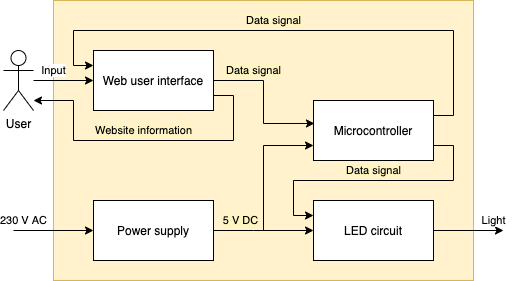

The diagram above was exported from draw.io. Its source (the exported page's mxGraphModel, read from the mxfile embedded in the PNG):
<mxGraphModel dx="946" dy="646" grid="0" gridSize="10" guides="1" tooltips="1" connect="1" arrows="1" fold="1" page="1" pageScale="1" pageWidth="827" pageHeight="1169" math="0" shadow="0">
  <root>
    <mxCell id="0" />
    <mxCell id="1" parent="0" />
    <mxCell id="18" value="" style="rounded=0;whiteSpace=wrap;html=1;glass=0;shadow=0;fillColor=#fff2cc;strokeColor=#d6b656;" parent="1" vertex="1">
      <mxGeometry x="130" y="40" width="420" height="280" as="geometry" />
    </mxCell>
    <mxCell id="6" value="&lt;span style=&quot;background-color: rgb(255 , 244 , 195)&quot;&gt;5 V DC&lt;/span&gt;" style="edgeStyle=orthogonalEdgeStyle;rounded=0;orthogonalLoop=1;jettySize=auto;html=1;" parent="1" source="2" target="4" edge="1">
      <mxGeometry x="-0.4667" y="10" relative="1" as="geometry">
        <Array as="points">
          <mxPoint x="330" y="270" />
          <mxPoint x="330" y="270" />
        </Array>
        <mxPoint as="offset" />
      </mxGeometry>
    </mxCell>
    <mxCell id="8" style="edgeStyle=orthogonalEdgeStyle;rounded=0;orthogonalLoop=1;jettySize=auto;html=1;entryX=0;entryY=0.75;entryDx=0;entryDy=0;" parent="1" target="3" edge="1">
      <mxGeometry relative="1" as="geometry">
        <mxPoint x="350" y="270" as="sourcePoint" />
        <Array as="points">
          <mxPoint x="340" y="270" />
          <mxPoint x="340" y="185" />
        </Array>
      </mxGeometry>
    </mxCell>
    <mxCell id="2" value="Power supply" style="rounded=0;whiteSpace=wrap;html=1;" parent="1" vertex="1">
      <mxGeometry x="170" y="240" width="120" height="60" as="geometry" />
    </mxCell>
    <mxCell id="15" value="&lt;span style=&quot;background-color: rgb(255 , 244 , 195)&quot;&gt;Data signal&lt;/span&gt;" style="edgeStyle=orthogonalEdgeStyle;rounded=0;orthogonalLoop=1;jettySize=auto;html=1;exitX=1;exitY=0.75;exitDx=0;exitDy=0;entryX=0;entryY=0.25;entryDx=0;entryDy=0;" parent="1" source="3" target="4" edge="1">
      <mxGeometry y="-10" relative="1" as="geometry">
        <Array as="points">
          <mxPoint x="530" y="185" />
          <mxPoint x="530" y="220" />
          <mxPoint x="370" y="220" />
          <mxPoint x="370" y="255" />
        </Array>
        <mxPoint as="offset" />
      </mxGeometry>
    </mxCell>
    <mxCell id="21" value="&lt;span style=&quot;background-color: rgb(255 , 244 , 195)&quot;&gt;Data signal&lt;/span&gt;" style="edgeStyle=orthogonalEdgeStyle;rounded=0;orthogonalLoop=1;jettySize=auto;html=1;exitX=1;exitY=0.25;exitDx=0;exitDy=0;entryX=0;entryY=0.25;entryDx=0;entryDy=0;" parent="1" source="3" target="5" edge="1">
      <mxGeometry x="0.0556" y="-10" relative="1" as="geometry">
        <Array as="points">
          <mxPoint x="530" y="155" />
          <mxPoint x="530" y="70" />
          <mxPoint x="150" y="70" />
          <mxPoint x="150" y="105" />
        </Array>
        <mxPoint as="offset" />
      </mxGeometry>
    </mxCell>
    <mxCell id="3" value="Microcontroller" style="rounded=0;whiteSpace=wrap;html=1;" parent="1" vertex="1">
      <mxGeometry x="390" y="140" width="120" height="60" as="geometry" />
    </mxCell>
    <mxCell id="17" value="Light" style="edgeStyle=orthogonalEdgeStyle;rounded=0;orthogonalLoop=1;jettySize=auto;html=1;" parent="1" source="4" edge="1">
      <mxGeometry x="0.7143" y="10" relative="1" as="geometry">
        <mxPoint x="580" y="270" as="targetPoint" />
        <mxPoint as="offset" />
      </mxGeometry>
    </mxCell>
    <mxCell id="4" value="LED circuit" style="rounded=0;whiteSpace=wrap;html=1;" parent="1" vertex="1">
      <mxGeometry x="390" y="240" width="120" height="60" as="geometry" />
    </mxCell>
    <mxCell id="13" value="&lt;span style=&quot;background-color: rgb(255 , 244 , 195)&quot;&gt;Data signal&lt;/span&gt;" style="edgeStyle=orthogonalEdgeStyle;rounded=0;orthogonalLoop=1;jettySize=auto;html=1;exitX=1;exitY=0.5;exitDx=0;exitDy=0;entryX=0.008;entryY=0.383;entryDx=0;entryDy=0;entryPerimeter=0;" parent="1" source="5" target="3" edge="1">
      <mxGeometry x="-0.4443" y="10" relative="1" as="geometry">
        <mxPoint as="offset" />
      </mxGeometry>
    </mxCell>
    <mxCell id="22" value="&lt;span style=&quot;background-color: rgb(255 , 244 , 195)&quot;&gt;Website information&lt;/span&gt;" style="edgeStyle=orthogonalEdgeStyle;rounded=0;orthogonalLoop=1;jettySize=auto;html=1;exitX=1;exitY=0.75;exitDx=0;exitDy=0;" parent="1" source="5" edge="1">
      <mxGeometry x="0.0175" y="-10" relative="1" as="geometry">
        <mxPoint x="110" y="140" as="targetPoint" />
        <Array as="points">
          <mxPoint x="310" y="135" />
          <mxPoint x="310" y="180" />
          <mxPoint x="150" y="180" />
          <mxPoint x="150" y="140" />
        </Array>
        <mxPoint as="offset" />
      </mxGeometry>
    </mxCell>
    <mxCell id="5" value="Web user interface" style="rounded=0;whiteSpace=wrap;html=1;" parent="1" vertex="1">
      <mxGeometry x="170" y="90" width="120" height="60" as="geometry" />
    </mxCell>
    <mxCell id="12" value="Input" style="edgeStyle=orthogonalEdgeStyle;rounded=0;orthogonalLoop=1;jettySize=auto;html=1;" parent="1" source="11" target="5" edge="1">
      <mxGeometry x="-0.3333" y="10" relative="1" as="geometry">
        <mxPoint as="offset" />
      </mxGeometry>
    </mxCell>
    <mxCell id="11" value="User" style="shape=umlActor;verticalLabelPosition=bottom;verticalAlign=top;html=1;outlineConnect=0;" parent="1" vertex="1">
      <mxGeometry x="80" y="90" width="30" height="60" as="geometry" />
    </mxCell>
    <mxCell id="16" value="230 V AC" style="endArrow=classic;html=1;entryX=0;entryY=0.5;entryDx=0;entryDy=0;" parent="1" target="2" edge="1">
      <mxGeometry x="-0.75" y="10" width="50" height="50" relative="1" as="geometry">
        <mxPoint x="90" y="270" as="sourcePoint" />
        <mxPoint x="460" y="160" as="targetPoint" />
        <mxPoint as="offset" />
      </mxGeometry>
    </mxCell>
  </root>
</mxGraphModel>